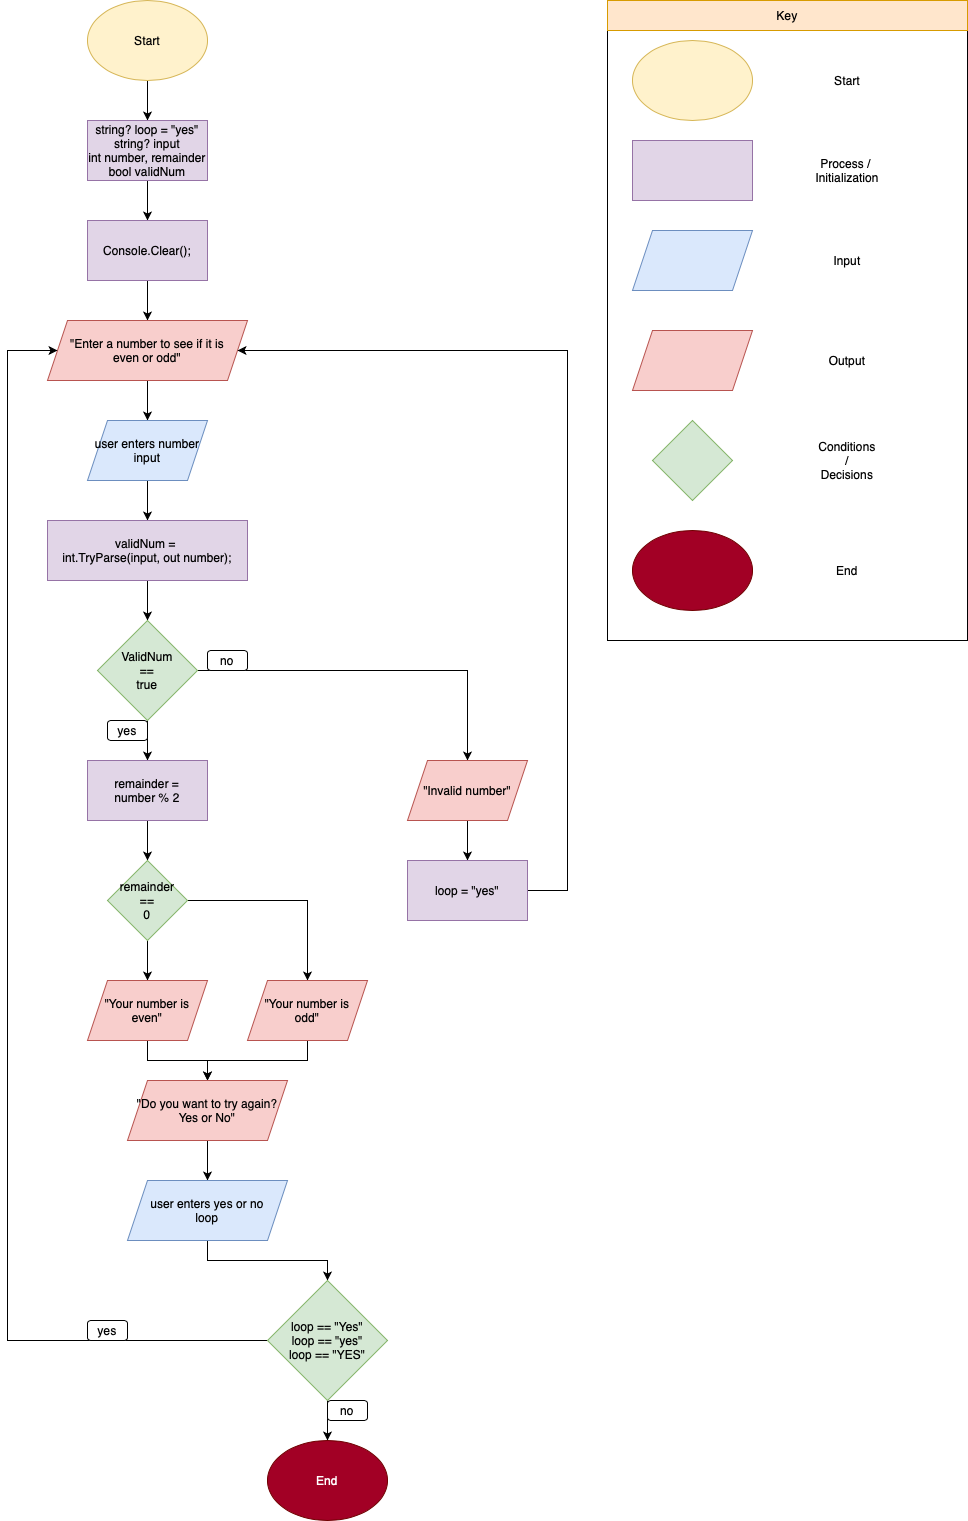

The diagram above was exported from draw.io. Its source (the exported page's mxGraphModel, read from the mxfile embedded in the PNG):
<mxGraphModel dx="1615" dy="543" grid="1" gridSize="10" guides="1" tooltips="1" connect="1" arrows="1" fold="1" page="1" pageScale="1" pageWidth="850" pageHeight="1100" math="0" shadow="0">
  <root>
    <mxCell id="0" />
    <mxCell id="1" parent="0" />
    <mxCell id="3o8LyLHr8nMeU-kAOsr9-4" value="" style="rounded=0;whiteSpace=wrap;html=1;" parent="1" vertex="1">
      <mxGeometry x="600" y="40" width="360" height="640" as="geometry" />
    </mxCell>
    <mxCell id="3o8LyLHr8nMeU-kAOsr9-5" value="" style="ellipse;whiteSpace=wrap;html=1;fillColor=#fff2cc;strokeColor=#d6b656;" parent="1" vertex="1">
      <mxGeometry x="625" y="80" width="120" height="80" as="geometry" />
    </mxCell>
    <mxCell id="3o8LyLHr8nMeU-kAOsr9-6" value="Start" style="text;html=1;strokeColor=none;fillColor=none;align=center;verticalAlign=middle;whiteSpace=wrap;rounded=0;" parent="1" vertex="1">
      <mxGeometry x="810" y="105" width="60" height="30" as="geometry" />
    </mxCell>
    <mxCell id="3o8LyLHr8nMeU-kAOsr9-7" value="" style="rounded=0;whiteSpace=wrap;html=1;fillColor=#e1d5e7;strokeColor=#9673a6;" parent="1" vertex="1">
      <mxGeometry x="625" y="180" width="120" height="60" as="geometry" />
    </mxCell>
    <mxCell id="3o8LyLHr8nMeU-kAOsr9-8" value="Process /&amp;nbsp;&lt;br&gt;Initialization" style="text;html=1;strokeColor=none;fillColor=none;align=center;verticalAlign=middle;whiteSpace=wrap;rounded=0;" parent="1" vertex="1">
      <mxGeometry x="810" y="195" width="60" height="30" as="geometry" />
    </mxCell>
    <mxCell id="3o8LyLHr8nMeU-kAOsr9-9" value="" style="shape=parallelogram;perimeter=parallelogramPerimeter;whiteSpace=wrap;html=1;fixedSize=1;fillColor=#dae8fc;strokeColor=#6c8ebf;" parent="1" vertex="1">
      <mxGeometry x="625" y="270" width="120" height="60" as="geometry" />
    </mxCell>
    <mxCell id="3o8LyLHr8nMeU-kAOsr9-10" value="Input" style="text;html=1;strokeColor=none;fillColor=none;align=center;verticalAlign=middle;whiteSpace=wrap;rounded=0;" parent="1" vertex="1">
      <mxGeometry x="810" y="285" width="60" height="30" as="geometry" />
    </mxCell>
    <mxCell id="3o8LyLHr8nMeU-kAOsr9-11" value="" style="shape=parallelogram;perimeter=parallelogramPerimeter;whiteSpace=wrap;html=1;fixedSize=1;fillColor=#f8cecc;strokeColor=#b85450;" parent="1" vertex="1">
      <mxGeometry x="625" y="370" width="120" height="60" as="geometry" />
    </mxCell>
    <mxCell id="3o8LyLHr8nMeU-kAOsr9-12" value="Output" style="text;html=1;strokeColor=none;fillColor=none;align=center;verticalAlign=middle;whiteSpace=wrap;rounded=0;" parent="1" vertex="1">
      <mxGeometry x="810" y="385" width="60" height="30" as="geometry" />
    </mxCell>
    <mxCell id="3o8LyLHr8nMeU-kAOsr9-14" value="" style="rhombus;whiteSpace=wrap;html=1;fillColor=#d5e8d4;strokeColor=#82b366;" parent="1" vertex="1">
      <mxGeometry x="645" y="460" width="80" height="80" as="geometry" />
    </mxCell>
    <mxCell id="3o8LyLHr8nMeU-kAOsr9-15" value="Conditions&lt;br&gt;/&lt;br&gt;Decisions" style="text;html=1;strokeColor=none;fillColor=none;align=center;verticalAlign=middle;whiteSpace=wrap;rounded=0;" parent="1" vertex="1">
      <mxGeometry x="810" y="485" width="60" height="30" as="geometry" />
    </mxCell>
    <mxCell id="3o8LyLHr8nMeU-kAOsr9-16" value="" style="ellipse;whiteSpace=wrap;html=1;fillColor=#a20025;fontColor=#ffffff;strokeColor=#6F0000;" parent="1" vertex="1">
      <mxGeometry x="625" y="570" width="120" height="80" as="geometry" />
    </mxCell>
    <mxCell id="3o8LyLHr8nMeU-kAOsr9-17" value="End" style="text;html=1;strokeColor=none;fillColor=none;align=center;verticalAlign=middle;whiteSpace=wrap;rounded=0;" parent="1" vertex="1">
      <mxGeometry x="810" y="595" width="60" height="30" as="geometry" />
    </mxCell>
    <mxCell id="3o8LyLHr8nMeU-kAOsr9-19" value="" style="rounded=0;whiteSpace=wrap;html=1;fillColor=#ffe6cc;strokeColor=#d79b00;" parent="1" vertex="1">
      <mxGeometry x="600" y="40" width="360" height="30" as="geometry" />
    </mxCell>
    <mxCell id="3o8LyLHr8nMeU-kAOsr9-20" value="Key" style="text;html=1;align=center;verticalAlign=middle;whiteSpace=wrap;rounded=0;fontColor=#000000;" parent="1" vertex="1">
      <mxGeometry x="750" y="40" width="60" height="30" as="geometry" />
    </mxCell>
    <mxCell id="9BhH8BcsI6KY61MDD5r8-3" value="" style="edgeStyle=orthogonalEdgeStyle;rounded=0;orthogonalLoop=1;jettySize=auto;html=1;" edge="1" parent="1" source="9BhH8BcsI6KY61MDD5r8-1">
      <mxGeometry relative="1" as="geometry">
        <mxPoint x="140" y="160" as="targetPoint" />
      </mxGeometry>
    </mxCell>
    <mxCell id="9BhH8BcsI6KY61MDD5r8-1" value="Start" style="ellipse;whiteSpace=wrap;html=1;fillColor=#fff2cc;strokeColor=#d6b656;" vertex="1" parent="1">
      <mxGeometry x="80" y="40" width="120" height="80" as="geometry" />
    </mxCell>
    <mxCell id="9BhH8BcsI6KY61MDD5r8-33" value="" style="edgeStyle=orthogonalEdgeStyle;rounded=0;orthogonalLoop=1;jettySize=auto;html=1;" edge="1" parent="1" source="9BhH8BcsI6KY61MDD5r8-31" target="9BhH8BcsI6KY61MDD5r8-32">
      <mxGeometry relative="1" as="geometry" />
    </mxCell>
    <mxCell id="9BhH8BcsI6KY61MDD5r8-31" value="string? loop = &quot;yes&quot;&lt;br&gt;string? input&lt;br&gt;int number, remainder&lt;br&gt;bool validNum" style="rounded=0;whiteSpace=wrap;html=1;fillColor=#e1d5e7;strokeColor=#9673a6;" vertex="1" parent="1">
      <mxGeometry x="80" y="160" width="120" height="60" as="geometry" />
    </mxCell>
    <mxCell id="9BhH8BcsI6KY61MDD5r8-35" value="" style="edgeStyle=orthogonalEdgeStyle;rounded=0;orthogonalLoop=1;jettySize=auto;html=1;" edge="1" parent="1" source="9BhH8BcsI6KY61MDD5r8-32" target="9BhH8BcsI6KY61MDD5r8-34">
      <mxGeometry relative="1" as="geometry" />
    </mxCell>
    <mxCell id="9BhH8BcsI6KY61MDD5r8-32" value="Console.Clear();" style="rounded=0;whiteSpace=wrap;html=1;fillColor=#e1d5e7;strokeColor=#9673a6;" vertex="1" parent="1">
      <mxGeometry x="80" y="260" width="120" height="60" as="geometry" />
    </mxCell>
    <mxCell id="9BhH8BcsI6KY61MDD5r8-37" value="" style="edgeStyle=orthogonalEdgeStyle;rounded=0;orthogonalLoop=1;jettySize=auto;html=1;" edge="1" parent="1" source="9BhH8BcsI6KY61MDD5r8-34" target="9BhH8BcsI6KY61MDD5r8-36">
      <mxGeometry relative="1" as="geometry" />
    </mxCell>
    <mxCell id="9BhH8BcsI6KY61MDD5r8-34" value="&quot;Enter a number to see if it is &lt;br&gt;even or odd&quot;" style="shape=parallelogram;perimeter=parallelogramPerimeter;whiteSpace=wrap;html=1;fixedSize=1;fillColor=#f8cecc;strokeColor=#b85450;" vertex="1" parent="1">
      <mxGeometry x="40" y="360" width="200" height="60" as="geometry" />
    </mxCell>
    <mxCell id="9BhH8BcsI6KY61MDD5r8-39" value="" style="edgeStyle=orthogonalEdgeStyle;rounded=0;orthogonalLoop=1;jettySize=auto;html=1;" edge="1" parent="1" source="9BhH8BcsI6KY61MDD5r8-36" target="9BhH8BcsI6KY61MDD5r8-38">
      <mxGeometry relative="1" as="geometry" />
    </mxCell>
    <mxCell id="9BhH8BcsI6KY61MDD5r8-36" value="user enters number&lt;br&gt;input" style="shape=parallelogram;perimeter=parallelogramPerimeter;whiteSpace=wrap;html=1;fixedSize=1;fillColor=#dae8fc;strokeColor=#6c8ebf;" vertex="1" parent="1">
      <mxGeometry x="80" y="460" width="120" height="60" as="geometry" />
    </mxCell>
    <mxCell id="9BhH8BcsI6KY61MDD5r8-41" value="" style="edgeStyle=orthogonalEdgeStyle;rounded=0;orthogonalLoop=1;jettySize=auto;html=1;" edge="1" parent="1" source="9BhH8BcsI6KY61MDD5r8-38" target="9BhH8BcsI6KY61MDD5r8-40">
      <mxGeometry relative="1" as="geometry" />
    </mxCell>
    <mxCell id="9BhH8BcsI6KY61MDD5r8-38" value="validNum =&amp;nbsp;&lt;br&gt;int.TryParse(input, out number);" style="rounded=0;whiteSpace=wrap;html=1;fillColor=#e1d5e7;strokeColor=#9673a6;" vertex="1" parent="1">
      <mxGeometry x="40" y="560" width="200" height="60" as="geometry" />
    </mxCell>
    <mxCell id="9BhH8BcsI6KY61MDD5r8-43" value="" style="edgeStyle=orthogonalEdgeStyle;rounded=0;orthogonalLoop=1;jettySize=auto;html=1;" edge="1" parent="1" source="9BhH8BcsI6KY61MDD5r8-40" target="9BhH8BcsI6KY61MDD5r8-42">
      <mxGeometry relative="1" as="geometry" />
    </mxCell>
    <mxCell id="9BhH8BcsI6KY61MDD5r8-62" style="edgeStyle=orthogonalEdgeStyle;rounded=0;orthogonalLoop=1;jettySize=auto;html=1;" edge="1" parent="1" source="9BhH8BcsI6KY61MDD5r8-40" target="9BhH8BcsI6KY61MDD5r8-61">
      <mxGeometry relative="1" as="geometry" />
    </mxCell>
    <mxCell id="9BhH8BcsI6KY61MDD5r8-40" value="ValidNum&lt;br&gt;==&lt;br&gt;true" style="rhombus;whiteSpace=wrap;html=1;fillColor=#d5e8d4;strokeColor=#82b366;" vertex="1" parent="1">
      <mxGeometry x="90" y="660" width="100" height="100" as="geometry" />
    </mxCell>
    <mxCell id="9BhH8BcsI6KY61MDD5r8-45" value="" style="edgeStyle=orthogonalEdgeStyle;rounded=0;orthogonalLoop=1;jettySize=auto;html=1;" edge="1" parent="1" source="9BhH8BcsI6KY61MDD5r8-42" target="9BhH8BcsI6KY61MDD5r8-44">
      <mxGeometry relative="1" as="geometry" />
    </mxCell>
    <mxCell id="9BhH8BcsI6KY61MDD5r8-42" value="remainder = &lt;br&gt;number % 2" style="rounded=0;whiteSpace=wrap;html=1;fillColor=#e1d5e7;strokeColor=#9673a6;" vertex="1" parent="1">
      <mxGeometry x="80" y="800" width="120" height="60" as="geometry" />
    </mxCell>
    <mxCell id="9BhH8BcsI6KY61MDD5r8-47" value="" style="edgeStyle=orthogonalEdgeStyle;rounded=0;orthogonalLoop=1;jettySize=auto;html=1;" edge="1" parent="1" source="9BhH8BcsI6KY61MDD5r8-44" target="9BhH8BcsI6KY61MDD5r8-46">
      <mxGeometry relative="1" as="geometry" />
    </mxCell>
    <mxCell id="9BhH8BcsI6KY61MDD5r8-49" style="edgeStyle=orthogonalEdgeStyle;rounded=0;orthogonalLoop=1;jettySize=auto;html=1;entryX=0.5;entryY=0;entryDx=0;entryDy=0;" edge="1" parent="1" source="9BhH8BcsI6KY61MDD5r8-44" target="9BhH8BcsI6KY61MDD5r8-48">
      <mxGeometry relative="1" as="geometry" />
    </mxCell>
    <mxCell id="9BhH8BcsI6KY61MDD5r8-44" value="remainder&lt;br&gt;==&lt;br&gt;0" style="rhombus;whiteSpace=wrap;html=1;fillColor=#d5e8d4;strokeColor=#82b366;" vertex="1" parent="1">
      <mxGeometry x="100" y="900" width="80" height="80" as="geometry" />
    </mxCell>
    <mxCell id="9BhH8BcsI6KY61MDD5r8-51" style="edgeStyle=orthogonalEdgeStyle;rounded=0;orthogonalLoop=1;jettySize=auto;html=1;" edge="1" parent="1" source="9BhH8BcsI6KY61MDD5r8-46" target="9BhH8BcsI6KY61MDD5r8-50">
      <mxGeometry relative="1" as="geometry" />
    </mxCell>
    <mxCell id="9BhH8BcsI6KY61MDD5r8-46" value="&quot;Your number is even&quot;" style="shape=parallelogram;perimeter=parallelogramPerimeter;whiteSpace=wrap;html=1;fixedSize=1;fillColor=#f8cecc;strokeColor=#b85450;" vertex="1" parent="1">
      <mxGeometry x="80" y="1020" width="120" height="60" as="geometry" />
    </mxCell>
    <mxCell id="9BhH8BcsI6KY61MDD5r8-52" style="edgeStyle=orthogonalEdgeStyle;rounded=0;orthogonalLoop=1;jettySize=auto;html=1;" edge="1" parent="1" source="9BhH8BcsI6KY61MDD5r8-48" target="9BhH8BcsI6KY61MDD5r8-50">
      <mxGeometry relative="1" as="geometry" />
    </mxCell>
    <mxCell id="9BhH8BcsI6KY61MDD5r8-48" value="&quot;Your number is &lt;br&gt;odd&quot;" style="shape=parallelogram;perimeter=parallelogramPerimeter;whiteSpace=wrap;html=1;fixedSize=1;fillColor=#f8cecc;strokeColor=#b85450;" vertex="1" parent="1">
      <mxGeometry x="240" y="1020" width="120" height="60" as="geometry" />
    </mxCell>
    <mxCell id="9BhH8BcsI6KY61MDD5r8-54" value="" style="edgeStyle=orthogonalEdgeStyle;rounded=0;orthogonalLoop=1;jettySize=auto;html=1;" edge="1" parent="1" source="9BhH8BcsI6KY61MDD5r8-50" target="9BhH8BcsI6KY61MDD5r8-53">
      <mxGeometry relative="1" as="geometry" />
    </mxCell>
    <mxCell id="9BhH8BcsI6KY61MDD5r8-50" value="&quot;Do you want to try again? Yes or No&quot;" style="shape=parallelogram;perimeter=parallelogramPerimeter;whiteSpace=wrap;html=1;fixedSize=1;fillColor=#f8cecc;strokeColor=#b85450;" vertex="1" parent="1">
      <mxGeometry x="120" y="1120" width="160" height="60" as="geometry" />
    </mxCell>
    <mxCell id="9BhH8BcsI6KY61MDD5r8-56" value="" style="edgeStyle=orthogonalEdgeStyle;rounded=0;orthogonalLoop=1;jettySize=auto;html=1;" edge="1" parent="1" source="9BhH8BcsI6KY61MDD5r8-53" target="9BhH8BcsI6KY61MDD5r8-55">
      <mxGeometry relative="1" as="geometry" />
    </mxCell>
    <mxCell id="9BhH8BcsI6KY61MDD5r8-53" value="user enters yes or no&lt;br&gt;loop" style="shape=parallelogram;perimeter=parallelogramPerimeter;whiteSpace=wrap;html=1;fixedSize=1;fillColor=#dae8fc;strokeColor=#6c8ebf;" vertex="1" parent="1">
      <mxGeometry x="120" y="1220" width="160" height="60" as="geometry" />
    </mxCell>
    <mxCell id="9BhH8BcsI6KY61MDD5r8-57" style="edgeStyle=orthogonalEdgeStyle;rounded=0;orthogonalLoop=1;jettySize=auto;html=1;entryX=0;entryY=0.5;entryDx=0;entryDy=0;" edge="1" parent="1" source="9BhH8BcsI6KY61MDD5r8-55" target="9BhH8BcsI6KY61MDD5r8-34">
      <mxGeometry relative="1" as="geometry">
        <mxPoint x="40" y="390" as="targetPoint" />
        <Array as="points">
          <mxPoint y="1380" />
          <mxPoint y="390" />
        </Array>
      </mxGeometry>
    </mxCell>
    <mxCell id="9BhH8BcsI6KY61MDD5r8-68" value="" style="edgeStyle=orthogonalEdgeStyle;rounded=0;orthogonalLoop=1;jettySize=auto;html=1;" edge="1" parent="1" source="9BhH8BcsI6KY61MDD5r8-55" target="9BhH8BcsI6KY61MDD5r8-67">
      <mxGeometry relative="1" as="geometry" />
    </mxCell>
    <mxCell id="9BhH8BcsI6KY61MDD5r8-55" value="loop == &quot;Yes&quot;&lt;br&gt;loop == &quot;yes&quot;&lt;br&gt;loop == &quot;YES&quot;" style="rhombus;whiteSpace=wrap;html=1;fillColor=#d5e8d4;strokeColor=#82b366;" vertex="1" parent="1">
      <mxGeometry x="260" y="1320" width="120" height="120" as="geometry" />
    </mxCell>
    <mxCell id="9BhH8BcsI6KY61MDD5r8-59" value="yes" style="rounded=1;whiteSpace=wrap;html=1;" vertex="1" parent="1">
      <mxGeometry x="80" y="1360" width="40" height="20" as="geometry" />
    </mxCell>
    <mxCell id="9BhH8BcsI6KY61MDD5r8-60" value="yes" style="rounded=1;whiteSpace=wrap;html=1;" vertex="1" parent="1">
      <mxGeometry x="100" y="760" width="40" height="20" as="geometry" />
    </mxCell>
    <mxCell id="9BhH8BcsI6KY61MDD5r8-65" value="" style="edgeStyle=orthogonalEdgeStyle;rounded=0;orthogonalLoop=1;jettySize=auto;html=1;" edge="1" parent="1" source="9BhH8BcsI6KY61MDD5r8-61" target="9BhH8BcsI6KY61MDD5r8-64">
      <mxGeometry relative="1" as="geometry" />
    </mxCell>
    <mxCell id="9BhH8BcsI6KY61MDD5r8-61" value="&quot;Invalid number&quot;" style="shape=parallelogram;perimeter=parallelogramPerimeter;whiteSpace=wrap;html=1;fixedSize=1;fillColor=#f8cecc;strokeColor=#b85450;" vertex="1" parent="1">
      <mxGeometry x="400" y="800" width="120" height="60" as="geometry" />
    </mxCell>
    <mxCell id="9BhH8BcsI6KY61MDD5r8-63" value="no" style="rounded=1;whiteSpace=wrap;html=1;" vertex="1" parent="1">
      <mxGeometry x="200" y="690" width="40" height="20" as="geometry" />
    </mxCell>
    <mxCell id="9BhH8BcsI6KY61MDD5r8-66" style="edgeStyle=orthogonalEdgeStyle;rounded=0;orthogonalLoop=1;jettySize=auto;html=1;entryX=1;entryY=0.5;entryDx=0;entryDy=0;" edge="1" parent="1" source="9BhH8BcsI6KY61MDD5r8-64" target="9BhH8BcsI6KY61MDD5r8-34">
      <mxGeometry relative="1" as="geometry">
        <mxPoint x="560" y="400" as="targetPoint" />
        <Array as="points">
          <mxPoint x="560" y="930" />
          <mxPoint x="560" y="390" />
        </Array>
      </mxGeometry>
    </mxCell>
    <mxCell id="9BhH8BcsI6KY61MDD5r8-64" value="loop = &quot;yes&quot;" style="rounded=0;whiteSpace=wrap;html=1;fillColor=#e1d5e7;strokeColor=#9673a6;" vertex="1" parent="1">
      <mxGeometry x="400" y="900" width="120" height="60" as="geometry" />
    </mxCell>
    <mxCell id="9BhH8BcsI6KY61MDD5r8-67" value="End" style="ellipse;whiteSpace=wrap;html=1;fillColor=#a20025;fontColor=#ffffff;strokeColor=#6F0000;" vertex="1" parent="1">
      <mxGeometry x="260" y="1480" width="120" height="80" as="geometry" />
    </mxCell>
    <mxCell id="9BhH8BcsI6KY61MDD5r8-69" value="no" style="rounded=1;whiteSpace=wrap;html=1;" vertex="1" parent="1">
      <mxGeometry x="320" y="1440" width="40" height="20" as="geometry" />
    </mxCell>
  </root>
</mxGraphModel>